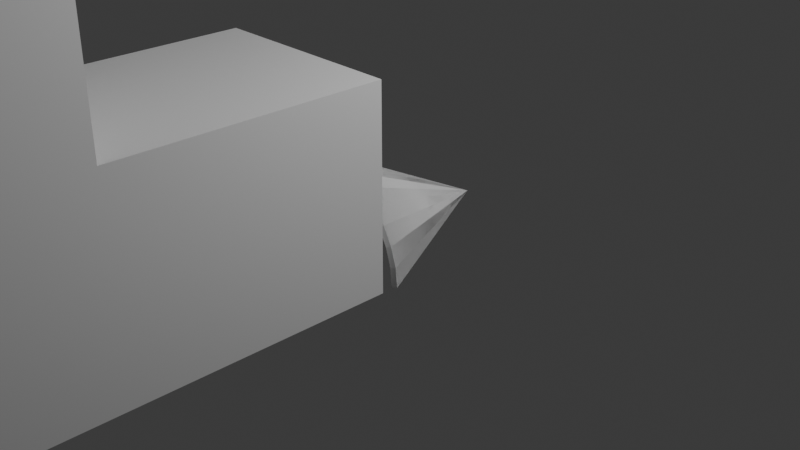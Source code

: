 # Source: cone.blend  (saved by Blender 4.5.91; exported with 4.5.12 LTS)
import bpy
from mathutils import Matrix  # noqa: F401  (used for matrix-valued properties, if any)

bpy.ops.wm.read_factory_settings(use_empty=True)
scene = bpy.context.scene
scene.name = 'Scene'

# ---- collections
col_collection = bpy.data.collections.new('Collection'); scene.collection.children.link(col_collection)

# ---- materials (node trees are filled in below, after node groups)
mat_material = bpy.data.materials.new('Material')
mat_material.alpha_threshold = 0.0
mat_material.roughness = 0.5
mat_material.line_color = (0.0, 0.0, 0.0, 1.0)
mat_material_001 = bpy.data.materials.new('Material.001')
mat_material_001.alpha_threshold = 0.0
mat_material_001.roughness = 0.5
mat_material_001.line_color = (0.0, 0.0, 0.0, 1.0)

# ---- material node trees
mat_material.use_nodes = True; mat_material.node_tree.nodes.clear()
_N = mat_material.node_tree.nodes; _L = mat_material.node_tree.links
n0 = _N.new('ShaderNodeOutputMaterial'); n0.name = 'Material Output'; n0.location = (200, 100)
n1 = _N.new('ShaderNodeBsdfPrincipled'); n1.name = 'Principled BSDF'; n1.location = (-200, 100)
n1.inputs[3].default_value = 1.45
_L.new(n1.outputs[0], n0.inputs[0])
n0.is_active_output = True
mat_material_001.use_nodes = True; mat_material_001.node_tree.nodes.clear()
_N = mat_material_001.node_tree.nodes; _L = mat_material_001.node_tree.links
n0 = _N.new('ShaderNodeOutputMaterial'); n0.name = 'Material Output'; n0.location = (200, 100)
n1 = _N.new('ShaderNodeBsdfPrincipled'); n1.name = 'Principled BSDF'; n1.location = (-200, 100)
n1.inputs[3].default_value = 1.45
_L.new(n1.outputs[0], n0.inputs[0])
n0.is_active_output = True

# ---- world
world_world = bpy.data.worlds.new('World'); scene.world = world_world
world_world.use_nodes = True; world_world.node_tree.nodes.clear()
_N = world_world.node_tree.nodes; _L = world_world.node_tree.links
n0 = _N.new('ShaderNodeOutputWorld'); n0.name = 'World Output'; n0.location = (200, 100)
n1 = _N.new('ShaderNodeBackground'); n1.name = 'Background'; n1.location = (-200, 100)
n1.inputs[0].default_value = (0.05088, 0.05088, 0.05088, 1.0)
_L.new(n1.outputs[0], n0.inputs[0])
n0.is_active_output = True
world_world.color = (0.05088, 0.05088, 0.05088)
world_world.sun_shadow_jitter_overblur = 0.0

# ---- cameras
cam_camera = bpy.data.cameras.new('Camera')
cam_camera.clip_end = 100.0
cam_camera.ortho_scale = 7.314

# ---- lights
light_light = bpy.data.lights.new('Light', 'POINT')
light_light.energy = 1000.0
light_light.shadow_soft_size = 0.1

# ---- meshes
me_cube = bpy.data.meshes.new('Cube')
me_cube.from_pydata([(1.0, 1.0, 1.0), (1.0, 1.0, -1.0), (1.0, -1.0, 1.0), (1.0, -1.0, -1.0), (-1.0, 1.0, 1.0), (-1.0, 1.0, -1.0), (-1.0, -1.0, 1.0), (-1.0, -1.0, -1.0)], [], [(0, 4, 6, 2), (3, 2, 6, 7), (7, 6, 4, 5), (5, 1, 3, 7), (1, 0, 2, 3), (5, 4, 0, 1)])
_uv = me_cube.uv_layers.new(name='UVMap')
_uv.uv.foreach_set('vector', [0.625, 0.5, 0.875, 0.5, 0.875, 0.75, 0.625, 0.75, 0.375, 0.75, 0.625, 0.75, 0.625, 1.0, 0.375, 1.0, 0.375, 0.0, 0.625, 0.0, 0.625, 0.25, 0.375, 0.25, 0.125, 0.5, 0.375, 0.5, 0.375, 0.75, 0.125, 0.75, 0.375, 0.5, 0.625, 0.5, 0.625, 0.75, 0.375, 0.75, 0.375, 0.25, 0.625, 0.25, 0.625, 0.5, 0.375, 0.5])
me_cube.materials.append(mat_material)
me_cube.use_mirror_vertex_groups = False
me_cube.update()
me_cube_001 = bpy.data.meshes.new('Cube.001')
me_cube_001.from_pydata([(1.0, 1.0, 1.0), (1.0, 1.0, -1.0), (1.0, -1.0, 1.0), (1.0, -1.0, -1.0), (-1.0, 1.0, 1.0), (-1.0, 1.0, -1.0), (-1.0, -1.0, 1.0), (-1.0, -1.0, -1.0)], [], [(0, 4, 6, 2), (3, 2, 6, 7), (7, 6, 4, 5), (5, 1, 3, 7), (1, 0, 2, 3), (5, 4, 0, 1)])
_uv = me_cube_001.uv_layers.new(name='UVMap')
_uv.uv.foreach_set('vector', [0.625, 0.5, 0.875, 0.5, 0.875, 0.75, 0.625, 0.75, 0.375, 0.75, 0.625, 0.75, 0.625, 1.0, 0.375, 1.0, 0.375, 0.0, 0.625, 0.0, 0.625, 0.25, 0.375, 0.25, 0.125, 0.5, 0.375, 0.5, 0.375, 0.75, 0.125, 0.75, 0.375, 0.5, 0.625, 0.5, 0.625, 0.75, 0.375, 0.75, 0.375, 0.25, 0.625, 0.25, 0.625, 0.5, 0.375, 0.5])
me_cube_001.materials.append(mat_material_001)
me_cube_001.use_mirror_vertex_groups = False
me_cube_001.update()
me_cone = bpy.data.meshes.new('Cone')
me_cone.from_pydata([(1.022, -0.9889, 0.002194), (1.003, -0.9888, 0.1995), (0.9445, -0.9888, 0.3912), (0.8501, -0.9888, 0.568), (0.7229, -0.9888, 0.7229), (0.568, -0.9888, 0.8501), (0.3912, -0.9888, 0.9445), (0.1995, -0.9888, 1.003), (0.0, -0.9888, 1.022), (-0.1995, -0.9888, 1.003), (-0.3912, -0.9888, 0.9445), (-0.568, -0.9888, 0.8501), (-0.7229, -0.9888, 0.7229), (-0.8501, -0.9888, 0.568), (-0.9445, -0.9888, 0.3912), (-1.003, -0.9888, 0.1995), (-1.022, -0.9889, 0.002194), (0.0, 1.0, -4.371e-08), (0.9777, -1.011, -0.002194), (0.9589, -1.011, 0.1907), (0.9032, -1.011, 0.3741), (0.8129, -1.011, 0.5431), (0.6913, -1.011, 0.6913), (0.5431, -1.011, 0.8129), (0.3741, -1.011, 0.9032), (0.1907, -1.011, 0.9589), (0.0, -1.011, 0.9776), (-0.1907, -1.011, 0.9589), (-0.3741, -1.011, 0.9032), (-0.5431, -1.011, 0.8129), (-0.6913, -1.011, 0.6913), (-0.8129, -1.011, 0.5431), (-0.9032, -1.011, 0.3741), (-0.9589, -1.011, 0.1907), (-0.9777, -1.011, -0.002194)], [], [(0, 17, 1), (1, 17, 2), (2, 17, 3), (3, 17, 4), (4, 17, 5), (5, 17, 6), (6, 17, 7), (7, 17, 8), (8, 17, 9), (9, 17, 10), (10, 17, 11), (11, 17, 12), (12, 17, 13), (13, 17, 14), (14, 17, 15), (15, 17, 16), (18, 19, 17), (19, 20, 17), (20, 21, 17), (21, 22, 17), (22, 23, 17), (23, 24, 17), (24, 25, 17), (25, 26, 17), (26, 27, 17), (27, 28, 17), (28, 29, 17), (29, 30, 17), (30, 31, 17), (31, 32, 17), (32, 33, 17), (33, 34, 17), (17, 0, 18), (0, 1, 19, 18), (1, 2, 20, 19), (2, 3, 21, 20), (3, 4, 22, 21), (4, 5, 23, 22), (5, 6, 24, 23), (6, 7, 25, 24), (7, 8, 26, 25), (8, 9, 27, 26), (9, 10, 28, 27), (10, 11, 29, 28), (11, 12, 30, 29), (12, 13, 31, 30), (13, 14, 32, 31), (14, 15, 33, 32), (15, 16, 34, 33), (16, 17, 34)])
_uv = me_cone.uv_layers.new(name='UVMap')
_uv.uv.foreach_set('vector', [0.4798, 0.01385, 0.4798, 0.4843, 0.4382, 0.0157, 0.4382, 0.0157, 0.4798, 0.4843, 0.3964, 0.02131, 0.3964, 0.02131, 0.4798, 0.4843, 0.3553, 0.03064, 0.3553, 0.03064, 0.4798, 0.4843, 0.3151, 0.04362, 0.3151, 0.04362, 0.4798, 0.4843, 0.2763, 0.06013, 0.2763, 0.06013, 0.4798, 0.4843, 0.2392, 0.08006, 0.2392, 0.08006, 0.4798, 0.4843, 0.2039, 0.1032, 0.2039, 0.1032, 0.4798, 0.4843, 0.1709, 0.1295, 0.1709, 0.1295, 0.4798, 0.4843, 0.1404, 0.1585, 0.1404, 0.1585, 0.4798, 0.4843, 0.1126, 0.1902, 0.1126, 0.1902, 0.4798, 0.4843, 0.08774, 0.2243, 0.08774, 0.2243, 0.4798, 0.4843, 0.06604, 0.2604, 0.06604, 0.2604, 0.4798, 0.4843, 0.04765, 0.2984, 0.04765, 0.2984, 0.4798, 0.4843, 0.03274, 0.3378, 0.03274, 0.3378, 0.4798, 0.4843, 0.02142, 0.3785, 0.02142, 0.3785, 0.4798, 0.4843, 0.01385, 0.4195, 0.5075, 0.3922, 0.5172, 0.3526, 0.9689, 0.4843, 0.5172, 0.3526, 0.5302, 0.3144, 0.9689, 0.4843, 0.5302, 0.3144, 0.5463, 0.2774, 0.9689, 0.4843, 0.5463, 0.2774, 0.5656, 0.242, 0.9689, 0.4843, 0.5656, 0.242, 0.5878, 0.2084, 0.9689, 0.4843, 0.5878, 0.2084, 0.6129, 0.1768, 0.9689, 0.4843, 0.6129, 0.1768, 0.6405, 0.1474, 0.9689, 0.4843, 0.6405, 0.1474, 0.6706, 0.1205, 0.9689, 0.4843, 0.6706, 0.1205, 0.7028, 0.09631, 0.9689, 0.4843, 0.7028, 0.09631, 0.737, 0.07496, 0.9689, 0.4843, 0.737, 0.07496, 0.7729, 0.05661, 0.9689, 0.4843, 0.7729, 0.05661, 0.8103, 0.0414, 0.9689, 0.4843, 0.8103, 0.0414, 0.8488, 0.02944, 0.9689, 0.4843, 0.8488, 0.02944, 0.8882, 0.02083, 0.9689, 0.4843, 0.8882, 0.02083, 0.9281, 0.01562, 0.9689, 0.4843, 0.9281, 0.01562, 0.9689, 0.01385, 0.9689, 0.4843, 0.2879, 0.9825, 0.2826, 0.512, 0.2932, 0.512, 0.01649, 0.512, 0.05685, 0.5225, 0.05333, 0.5324, 0.01385, 0.5222, 0.05685, 0.5225, 0.09519, 0.5401, 0.08998, 0.5492, 0.05333, 0.5324, 0.09519, 0.5401, 0.1299, 0.5641, 0.1231, 0.5722, 0.08998, 0.5492, 0.1299, 0.5641, 0.1598, 0.5937, 0.1518, 0.6005, 0.1231, 0.5722, 0.1598, 0.5937, 0.1841, 0.6282, 0.175, 0.6335, 0.1518, 0.6005, 0.1841, 0.6282, 0.202, 0.6664, 0.1922, 0.67, 0.175, 0.6335, 0.202, 0.6664, 0.213, 0.7071, 0.2027, 0.7089, 0.1922, 0.67, 0.213, 0.7071, 0.2167, 0.7491, 0.2062, 0.7491, 0.2027, 0.7089, 0.2167, 0.7491, 0.213, 0.7911, 0.2027, 0.7892, 0.2062, 0.7491, 0.213, 0.7911, 0.202, 0.8318, 0.1922, 0.8282, 0.2027, 0.7892, 0.202, 0.8318, 0.1841, 0.87, 0.175, 0.8647, 0.1922, 0.8282, 0.1841, 0.87, 0.1598, 0.9044, 0.1518, 0.8976, 0.175, 0.8647, 0.1598, 0.9044, 0.1299, 0.9341, 0.1231, 0.926, 0.1518, 0.8976, 0.1299, 0.9341, 0.09519, 0.9581, 0.08998, 0.9489, 0.1231, 0.926, 0.09519, 0.9581, 0.05685, 0.9756, 0.05333, 0.9657, 0.08998, 0.9489, 0.05685, 0.9756, 0.01649, 0.9862, 0.01385, 0.976, 0.05333, 0.9657, 0.2549, 0.5121, 0.2444, 0.9825, 0.2444, 0.512])
me_cone.update()
me_cone_001 = bpy.data.meshes.new('Cone.001')
me_cone_001.from_pydata([(1.022, -0.9889, 0.002194), (1.003, -0.9888, 0.1995), (0.9445, -0.9888, 0.3912), (0.8501, -0.9888, 0.568), (0.7229, -0.9888, 0.7229), (0.568, -0.9888, 0.8501), (0.3912, -0.9888, 0.9445), (0.1995, -0.9888, 1.003), (0.0, -0.9888, 1.022), (-0.1995, -0.9888, 1.003), (-0.3912, -0.9888, 0.9445), (-0.568, -0.9888, 0.8501), (-0.7229, -0.9888, 0.7229), (-0.8501, -0.9888, 0.568), (-0.9445, -0.9888, 0.3912), (-1.003, -0.9888, 0.1995), (-1.022, -0.9889, 0.002194), (0.0, 1.0, -4.371e-08)], [], [(0, 17, 1), (1, 17, 2), (2, 17, 3), (3, 17, 4), (4, 17, 5), (5, 17, 6), (6, 17, 7), (7, 17, 8), (8, 17, 9), (9, 17, 10), (10, 17, 11), (11, 17, 12), (12, 17, 13), (13, 17, 14), (14, 17, 15), (15, 17, 16)])
_uv = me_cone_001.uv_layers.new(name='UVMap')
_uv.uv.foreach_set('vector', [0.4798, 0.01385, 0.4798, 0.4843, 0.4382, 0.0157, 0.4382, 0.0157, 0.4798, 0.4843, 0.3964, 0.02131, 0.3964, 0.02131, 0.4798, 0.4843, 0.3553, 0.03064, 0.3553, 0.03064, 0.4798, 0.4843, 0.3151, 0.04362, 0.3151, 0.04362, 0.4798, 0.4843, 0.2763, 0.06013, 0.2763, 0.06013, 0.4798, 0.4843, 0.2392, 0.08006, 0.2392, 0.08006, 0.4798, 0.4843, 0.2039, 0.1032, 0.2039, 0.1032, 0.4798, 0.4843, 0.1709, 0.1295, 0.1709, 0.1295, 0.4798, 0.4843, 0.1404, 0.1585, 0.1404, 0.1585, 0.4798, 0.4843, 0.1126, 0.1902, 0.1126, 0.1902, 0.4798, 0.4843, 0.08774, 0.2243, 0.08774, 0.2243, 0.4798, 0.4843, 0.06604, 0.2604, 0.06604, 0.2604, 0.4798, 0.4843, 0.04765, 0.2984, 0.04765, 0.2984, 0.4798, 0.4843, 0.03274, 0.3378, 0.03274, 0.3378, 0.4798, 0.4843, 0.02142, 0.3785, 0.02142, 0.3785, 0.4798, 0.4843, 0.01385, 0.4195])
me_cone_001.update()

# ---- objects
ob_cube = bpy.data.objects.new('Cube', me_cube)
ob_light = bpy.data.objects.new('Light', light_light)
ob_camera = bpy.data.objects.new('Camera', cam_camera)
ob_cube_001 = bpy.data.objects.new('Cube.001', me_cube_001)
ob_cone = bpy.data.objects.new('Cone', me_cone)
ob_cone_collider = bpy.data.objects.new('Cone_Collider', me_cone_001)

# ---- transforms, parenting, visibility, modifiers, constraints
ob_cube.location = (0.0, -7.893, 1.0)
ob_cube.scale = (1.0, 6.754, 1.0)
ob_cube.lock_rotations_4d = False
ob_cube.empty_display_type = 'ARROWS'
ob_cube.lineart.crease_threshold = 0.0
ob_light.location = (4.076, 1.005, 5.904)
ob_light.rotation_euler = (0.6503, 0.05522, 1.866)
ob_light.lock_rotations_4d = False
ob_light.empty_display_type = 'ARROWS'
ob_light.color = (0.0, 0.0, 0.0, 0.0)
ob_light.lineart.crease_threshold = 0.0
ob_camera.location = (7.359, -6.926, 4.958)
ob_camera.rotation_euler = (1.109, 0.0, 0.8149)
ob_camera.lock_rotations_4d = False
ob_camera.empty_display_type = 'ARROWS'
ob_camera.color = (0.0, 0.0, 0.0, 0.0)
ob_camera.display_type = 'WIRE'
ob_camera.lineart.crease_threshold = 0.0
ob_cube_001.location = (0.0, -7.893, 3.0)
ob_cube_001.scale = (1.0, 4.178, 1.0)
ob_cube_001.lock_rotations_4d = False
ob_cube_001.empty_display_type = 'ARROWS'
ob_cube_001.lineart.crease_threshold = 0.0
ob_cone.location = (0.0, 0.0, 0.0)
ob_cone_collider.location = (0.0, 0.0, 0.0)

# ---- collection membership
col_collection.objects.link(ob_cube)
col_collection.objects.link(ob_light)
col_collection.objects.link(ob_camera)
col_collection.objects.link(ob_cube_001)
col_collection.objects.link(ob_cone)
col_collection.objects.link(ob_cone_collider)

# ---- scene / render settings (as saved in the file)
scene.camera = ob_camera
scene.frame_start = 1; scene.frame_end = 250; scene.frame_set(1)
scene.render.engine = 'BLENDER_EEVEE_NEXT'
bpy.context.view_layer.update()
